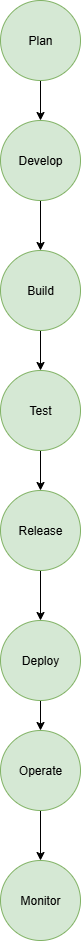

The diagram above was exported from draw.io. Its source (the exported page's mxGraphModel, read from the mxfile embedded in the PNG):
<mxGraphModel dx="1042" dy="562" grid="1" gridSize="10" guides="1" tooltips="1" connect="1" arrows="1" fold="1" page="1" pageScale="1" pageWidth="827" pageHeight="1169" math="0" shadow="0">
  <root>
    <mxCell id="0" />
    <mxCell id="1" parent="0" />
    <mxCell id="fNdMBCTT9GT0LpMtMg1w-5" style="edgeStyle=orthogonalEdgeStyle;rounded=0;orthogonalLoop=1;jettySize=auto;html=1;entryX=0.5;entryY=0;entryDx=0;entryDy=0;" edge="1" parent="1" source="fNdMBCTT9GT0LpMtMg1w-1" target="fNdMBCTT9GT0LpMtMg1w-4">
      <mxGeometry relative="1" as="geometry" />
    </mxCell>
    <mxCell id="fNdMBCTT9GT0LpMtMg1w-1" value="Plan" style="ellipse;whiteSpace=wrap;html=1;aspect=fixed;fillColor=#d5e8d4;strokeColor=#82b366;" vertex="1" parent="1">
      <mxGeometry x="374" y="20" width="80" height="80" as="geometry" />
    </mxCell>
    <mxCell id="fNdMBCTT9GT0LpMtMg1w-9" style="edgeStyle=orthogonalEdgeStyle;rounded=0;orthogonalLoop=1;jettySize=auto;html=1;entryX=0.5;entryY=0;entryDx=0;entryDy=0;" edge="1" parent="1" source="fNdMBCTT9GT0LpMtMg1w-4" target="fNdMBCTT9GT0LpMtMg1w-6">
      <mxGeometry relative="1" as="geometry" />
    </mxCell>
    <mxCell id="fNdMBCTT9GT0LpMtMg1w-4" value="Develop" style="ellipse;whiteSpace=wrap;html=1;aspect=fixed;fillColor=#d5e8d4;strokeColor=#82b366;" vertex="1" parent="1">
      <mxGeometry x="374" y="140" width="80" height="80" as="geometry" />
    </mxCell>
    <mxCell id="fNdMBCTT9GT0LpMtMg1w-10" value="" style="edgeStyle=orthogonalEdgeStyle;rounded=0;orthogonalLoop=1;jettySize=auto;html=1;" edge="1" parent="1" source="fNdMBCTT9GT0LpMtMg1w-6" target="fNdMBCTT9GT0LpMtMg1w-7">
      <mxGeometry relative="1" as="geometry" />
    </mxCell>
    <mxCell id="fNdMBCTT9GT0LpMtMg1w-6" value="Build" style="ellipse;whiteSpace=wrap;html=1;aspect=fixed;fillColor=#d5e8d4;strokeColor=#82b366;" vertex="1" parent="1">
      <mxGeometry x="374" y="270" width="80" height="80" as="geometry" />
    </mxCell>
    <mxCell id="fNdMBCTT9GT0LpMtMg1w-12" value="" style="edgeStyle=orthogonalEdgeStyle;rounded=0;orthogonalLoop=1;jettySize=auto;html=1;" edge="1" parent="1" source="fNdMBCTT9GT0LpMtMg1w-7" target="fNdMBCTT9GT0LpMtMg1w-8">
      <mxGeometry relative="1" as="geometry" />
    </mxCell>
    <mxCell id="fNdMBCTT9GT0LpMtMg1w-7" value="Test" style="ellipse;whiteSpace=wrap;html=1;aspect=fixed;fillColor=#d5e8d4;strokeColor=#82b366;" vertex="1" parent="1">
      <mxGeometry x="374" y="390" width="80" height="80" as="geometry" />
    </mxCell>
    <mxCell id="fNdMBCTT9GT0LpMtMg1w-16" value="" style="edgeStyle=orthogonalEdgeStyle;rounded=0;orthogonalLoop=1;jettySize=auto;html=1;" edge="1" parent="1" source="fNdMBCTT9GT0LpMtMg1w-8" target="fNdMBCTT9GT0LpMtMg1w-13">
      <mxGeometry relative="1" as="geometry" />
    </mxCell>
    <mxCell id="fNdMBCTT9GT0LpMtMg1w-8" value="Release" style="ellipse;whiteSpace=wrap;html=1;aspect=fixed;fillColor=#d5e8d4;strokeColor=#82b366;" vertex="1" parent="1">
      <mxGeometry x="374" y="510" width="80" height="80" as="geometry" />
    </mxCell>
    <mxCell id="fNdMBCTT9GT0LpMtMg1w-17" value="" style="edgeStyle=orthogonalEdgeStyle;rounded=0;orthogonalLoop=1;jettySize=auto;html=1;" edge="1" parent="1" source="fNdMBCTT9GT0LpMtMg1w-13" target="fNdMBCTT9GT0LpMtMg1w-14">
      <mxGeometry relative="1" as="geometry" />
    </mxCell>
    <mxCell id="fNdMBCTT9GT0LpMtMg1w-13" value="Deploy" style="ellipse;whiteSpace=wrap;html=1;aspect=fixed;fillColor=#d5e8d4;strokeColor=#82b366;" vertex="1" parent="1">
      <mxGeometry x="374" y="640" width="80" height="80" as="geometry" />
    </mxCell>
    <mxCell id="fNdMBCTT9GT0LpMtMg1w-18" value="" style="edgeStyle=orthogonalEdgeStyle;rounded=0;orthogonalLoop=1;jettySize=auto;html=1;" edge="1" parent="1" source="fNdMBCTT9GT0LpMtMg1w-14" target="fNdMBCTT9GT0LpMtMg1w-15">
      <mxGeometry relative="1" as="geometry" />
    </mxCell>
    <mxCell id="fNdMBCTT9GT0LpMtMg1w-14" value="Operate" style="ellipse;whiteSpace=wrap;html=1;aspect=fixed;fillColor=#d5e8d4;strokeColor=#82b366;" vertex="1" parent="1">
      <mxGeometry x="374" y="750" width="80" height="80" as="geometry" />
    </mxCell>
    <mxCell id="fNdMBCTT9GT0LpMtMg1w-15" value="Monitor" style="ellipse;whiteSpace=wrap;html=1;aspect=fixed;fillColor=#d5e8d4;strokeColor=#82b366;" vertex="1" parent="1">
      <mxGeometry x="374" y="880" width="80" height="80" as="geometry" />
    </mxCell>
  </root>
</mxGraphModel>